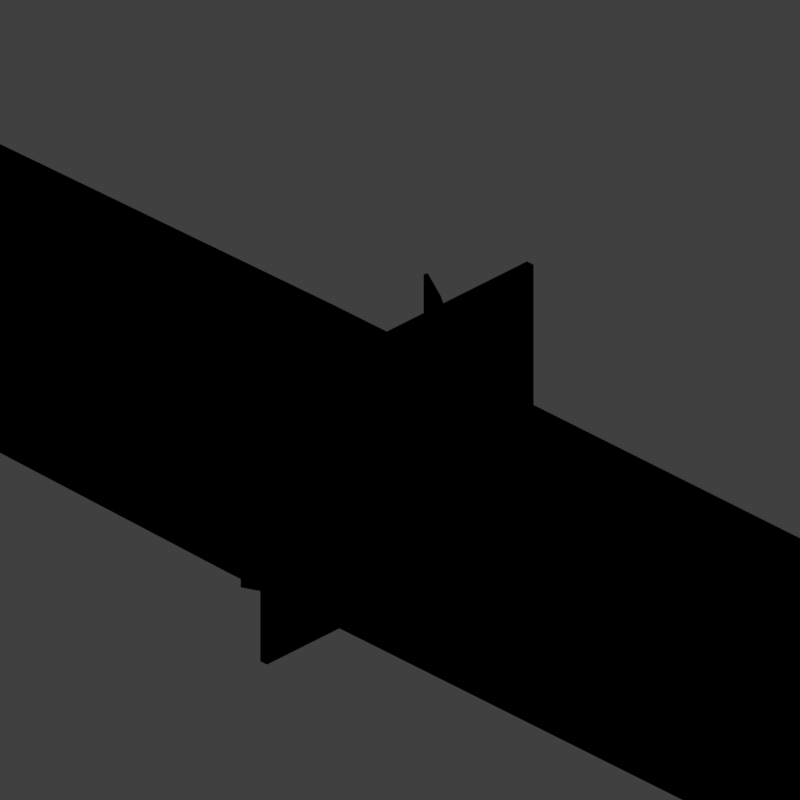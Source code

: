 # Source: WALLCBDR_V001.blend  (saved by Blender 2.79.0; exported with 4.5.12 LTS)
import bpy
from mathutils import Matrix  # noqa: F401  (used for matrix-valued properties, if any)

bpy.ops.wm.read_factory_settings(use_empty=True)
scene = bpy.context.scene
scene.name = 'Scene'

# ---- collections
col_collection_1 = bpy.data.collections.new('Collection 1'); scene.collection.children.link(col_collection_1)

# ---- materials (node trees are filled in below, after node groups)
mat_material_002 = bpy.data.materials.new('Material.002')
mat_material_002.alpha_threshold = 0.0
mat_material_002.use_transparent_shadow = False
mat_material_002.roughness = 0.5
mat_material_002.specular_intensity = 0.0
mat_castle_wall = bpy.data.materials.new('Castle_Wall')
mat_castle_wall.alpha_threshold = 0.0
mat_castle_wall.use_transparent_shadow = False
mat_castle_wall.diffuse_color = (0.5409, 0.3958, 0.2498, 1.0)
mat_castle_wall.specular_color = (0.6819, 0.6819, 0.6819)
mat_castle_wall.roughness = 0.5
mat_castle_wall.specular_intensity = 1.0

# ---- material node trees

# ---- world
world_world = bpy.data.worlds.new('World'); scene.world = world_world
world_world.color = (0.05088, 0.05088, 0.05088)
world_world.use_sun_shadow = False
world_world.sun_shadow_jitter_overblur = 0.0
world_world.cycles.sampling_method = 'MANUAL'
world_world.light_settings.distance = 0.0

# ---- cameras
cam_camera = bpy.data.cameras.new('Camera')
cam_camera.type = 'ORTHO'
cam_camera.sensor_fit = 'HORIZONTAL'
cam_camera.clip_start = 220.0
cam_camera.clip_end = 340.0
cam_camera.lens = 35.0
cam_camera.sensor_width = 1.0
cam_camera.sensor_height = 18.0
cam_camera.ortho_scale = 8.486
cam_camera.shift_x = -0.000345
cam_camera.shift_y = 0.25
cam_camera.dof.focus_distance = 0.0
cam_camera.dof.aperture_fstop = 128.0
cam_camera.dof.aperture_blades = 6

# ---- lights
light_lightdome = bpy.data.lights.new('LightDome', 'SUN')
light_lightdome.transmission_factor = 0.0
light_lightdome.angle = 0.1993
light_lightdome.energy = 0.1
light_lightdome.shadow_buffer_clip_start = 0.5
light_lightdome.shadow_soft_size = 0.1
light_lightdome.shadow_cascade_max_distance = 1000.0
light_fillerlight = bpy.data.lights.new('FillerLight', 'SUN')
light_fillerlight.transmission_factor = 0.0
light_fillerlight.angle = 0.1993
light_fillerlight.energy = 0.5
light_fillerlight.shadow_buffer_clip_start = 0.5
light_fillerlight.shadow_soft_size = 0.1
light_fillerlight.shadow_cascade_max_distance = 1000.0
light_mainlight = bpy.data.lights.new('MainLight', 'SUN')
light_mainlight.transmission_factor = 0.0
light_mainlight.angle = 0.9273
light_mainlight.energy = 1.3
light_mainlight.shadow_buffer_clip_start = 0.5
light_mainlight.shadow_soft_size = 0.5
light_mainlight.shadow_cascade_max_distance = 1000.0

# ---- meshes
me_cylinder = bpy.data.meshes.new('Cylinder')
me_cylinder.from_pydata([(0.0, 1.0, -1.0), (0.0, 1.0, 1.0), (0.3827, 0.9239, -1.0), (0.3827, 0.9239, 1.0), (0.7071, 0.7071, -1.0), (0.7071, 0.7071, 1.0), (0.9239, 0.3827, -1.0), (0.9239, 0.3827, 1.0), (1.0, -4.371e-08, -1.0), (1.0, -4.371e-08, 1.0), (0.0, 4.371e-08, 1.0), (0.0, -4.371e-08, -1.0), (-1.0, -2.0, 1.0), (-1.0, -2.0, -1.0), (1.0, -2.0, 1.0), (1.0, -2.0, -1.0), (-1.0, 1.192e-08, -1.0), (-1.0, 1.192e-08, 1.0), (-0.9239, 0.3827, -1.0), (-0.9239, 0.3827, 1.0), (-0.7071, 0.7071, -1.0), (-0.7071, 0.7071, 1.0), (-0.3827, 0.9239, -1.0), (-0.3827, 0.9239, 1.0), (0.0, -2.0, 1.0), (0.0, -2.0, -1.0)], [], [(0, 1, 3, 2), (2, 3, 5, 4), (4, 5, 7, 6), (6, 7, 9, 8), (22, 0, 11), (3, 1, 10), (19, 17, 10), (7, 5, 10), (13, 16, 11, 25), (8, 9, 14, 15), (17, 16, 13, 12), (17, 12, 24, 10), (16, 17, 19, 18), (18, 19, 21, 20), (6, 8, 11), (20, 21, 23, 22), (22, 23, 1, 0), (1, 23, 10), (18, 20, 11), (9, 7, 10), (21, 19, 10), (2, 4, 11), (5, 3, 10), (14, 9, 10, 24), (20, 22, 11), (8, 15, 25, 11), (23, 21, 10), (4, 6, 11), (0, 2, 11), (16, 18, 11), (15, 14, 24, 25), (12, 13, 25, 24)])
me_cylinder.use_remesh_preserve_volume = False
me_cylinder.use_remesh_preserve_attributes = False
me_cylinder.use_mirror_vertex_groups = False
me_cylinder.update()
me_cylinder_002 = bpy.data.meshes.new('Cylinder.002')
me_cylinder_002.from_pydata([(1.0, 3.0, 5.96e-09), (1.0, 3.0, 0.05), (0.6173, 2.924, 5.96e-09), (0.6173, 2.924, 0.05), (0.2929, 2.707, 5.96e-09), (0.2929, 2.707, 0.05), (0.07612, 2.383, 5.96e-09), (0.07612, 2.383, 0.05), (0.0, 2.0, 5.96e-09), (0.0, 2.0, 0.05), (1.0, 2.0, 0.05), (1.0, 2.0, 5.96e-09), (0.0, 0.3, 0.05), (0.0, 0.3, -1.292e-09), (1.0, 0.3, 0.05), (1.0, 0.3, -1.292e-09)], [], [(0, 2, 3, 1), (2, 4, 5, 3), (4, 6, 7, 5), (6, 8, 9, 7), (0, 1, 10, 11), (3, 10, 1), (7, 10, 5), (8, 13, 12, 9), (6, 11, 8), (15, 11, 10, 14), (9, 10, 7), (2, 11, 4), (5, 10, 3), (12, 14, 10, 9), (8, 11, 15, 13), (4, 11, 6), (0, 11, 2), (13, 15, 14, 12)])
me_cylinder_002.use_remesh_preserve_volume = False
me_cylinder_002.use_remesh_preserve_attributes = False
me_cylinder_002.use_mirror_vertex_groups = False
me_cylinder_002.update()
me_cylinder_001 = bpy.data.meshes.new('Cylinder.001')
me_cylinder_001.from_pydata([(-1.0, 3.0, 5.96e-09), (-1.0, 3.0, 0.05), (-0.6173, 2.924, 5.96e-09), (-0.6173, 2.924, 0.05), (-0.2929, 2.707, 5.96e-09), (-0.2929, 2.707, 0.05), (-0.07612, 2.383, 5.96e-09), (-0.07612, 2.383, 0.05), (0.0, 2.0, 5.96e-09), (0.0, 2.0, 0.05), (-1.0, 2.0, 0.05), (-1.0, 2.0, 5.96e-09), (0.0, 0.3, 0.05), (0.0, 0.3, -5.663e-09), (-1.0, 0.3, 0.05), (-1.0, 0.3, -5.663e-09)], [], [(0, 1, 3, 2), (2, 3, 5, 4), (4, 5, 7, 6), (6, 7, 9, 8), (0, 11, 10, 1), (3, 1, 10), (7, 5, 10), (8, 9, 12, 13), (6, 8, 11), (15, 14, 10, 11), (9, 7, 10), (2, 4, 11), (5, 3, 10), (12, 9, 10, 14), (8, 13, 15, 11), (4, 6, 11), (0, 2, 11), (13, 12, 14, 15)])
me_cylinder_001.use_remesh_preserve_volume = False
me_cylinder_001.use_remesh_preserve_attributes = False
me_cylinder_001.use_mirror_vertex_groups = False
me_cylinder_001.update()
me_cylinder_003 = bpy.data.meshes.new('Cylinder.003')
me_cylinder_003.from_pydata([(0.0, 2.663, 1.0), (0.0, -1722.0, 1.0), (0.3827, 2.663, 0.9239), (0.3827, -1722.0, 0.9239), (0.7071, 2.663, 0.7071), (0.7071, -1722.0, 0.7071), (0.9239, 2.663, 0.3827), (0.9239, -1722.0, 0.3827), (1.0, 2.663, -1.22e-07), (1.0, -1722.0, -2.384e-07), (0.0, -1722.0, -2.384e-07), (-1.0, -1722.0, -2.168), (-1.0, 2.663, -2.168), (1.0, -1722.0, -2.168), (1.0, 2.663, -2.168), (-1.0, 2.663, -1.22e-07), (-1.0, -1722.0, -2.384e-07), (-0.9239, 2.663, 0.3827), (-0.9239, -1722.0, 0.3827), (-0.7071, 2.663, 0.7071), (-0.7071, -1722.0, 0.7071), (-0.3827, 2.663, 0.9239), (-0.3827, -1722.0, 0.9239), (0.0, -1722.0, -2.168), (0.0, 2.663, -2.168), (0.0, 45.47, 1.001), (0.1033, 45.47, 0.9246), (0.1909, 45.47, 0.7077), (0.2494, 45.47, 0.3833), (0.27, 45.47, 0.0004852), (0.27, 45.47, -2.187), (-0.27, 45.47, 0.0004852), (-0.27, 45.47, -2.187), (-0.2494, 45.47, 0.3833), (-0.1909, 45.47, 0.7078), (-0.1033, 45.47, 0.9246), (0.0, 45.47, -2.187), (0.0, 45.47, 0.0004852)], [], [(0, 1, 3, 2), (2, 3, 5, 4), (4, 5, 7, 6), (6, 7, 9, 8), (2, 4, 27, 26), (3, 1, 10), (18, 16, 10), (7, 5, 10), (14, 24, 36, 30), (8, 9, 13, 14), (16, 15, 12, 11), (16, 11, 23, 10), (15, 16, 18, 17), (17, 18, 20, 19), (8, 14, 30, 29), (19, 20, 22, 21), (21, 22, 1, 0), (1, 22, 10), (24, 12, 32, 36), (9, 7, 10), (20, 18, 10), (4, 6, 28, 27), (5, 3, 10), (13, 9, 10, 23), (0, 2, 26, 25), (6, 8, 29, 28), (22, 20, 10), (15, 17, 33, 31), (17, 19, 34, 33), (19, 21, 35, 34), (14, 13, 23, 24), (11, 12, 24, 23), (35, 25, 37), (32, 31, 37, 36), (28, 29, 37), (33, 34, 37), (26, 27, 37), (34, 35, 37), (29, 30, 36, 37), (27, 28, 37), (25, 26, 37), (31, 33, 37), (12, 15, 31, 32), (21, 0, 25, 35)])
me_cylinder_003.materials.append(mat_material_002)
me_cylinder_003.use_remesh_preserve_volume = False
me_cylinder_003.use_remesh_preserve_attributes = False
me_cylinder_003.use_mirror_vertex_groups = False
me_cylinder_003.update()
me_cube_000 = bpy.data.meshes.new('Cube.000')
me_cube_000.from_pydata([(-2.0, 0.1, 0.0), (-2.0, 0.1, 1.633), (2.0, 0.1, 0.0), (-2.0, 0.1, 3.266), (2.0, 0.1, 1.633), (2.0, 0.1, 3.266), (-2.0, -3.033e-07, 0.0), (-2.0, -3.033e-07, 1.633), (2.0, 3.046e-07, 3.266), (2.0, 3.007e-07, 0.0), (2.0, 3.007e-07, 1.633), (-2.0, -2.993e-07, 3.266)], [], [(6, 7, 1, 0), (0, 1, 4, 2), (6, 0, 2, 9), (9, 2, 4, 10), (10, 8, 11, 7), (7, 11, 3, 1), (1, 3, 5, 4), (3, 11, 8, 5), (10, 4, 5, 8), (9, 10, 7, 6)])
_uv = me_cube_000.uv_layers.new(name='UVMap')
_uv.uv.foreach_set('vector', [-1.15, -0.03166, -0.4083, -0.03168, -0.4083, 0.01374, -1.15, 0.01375, 1.0, 0.0, 1.0, 1.0, 2.063e-07, 1.0, 3.438e-07, 0.0, -1.15, 0.05931, -1.15, 0.01389, 0.6668, 0.01389, 0.6668, 0.05931, 2.15, -0.03169, 2.15, 0.01373, 1.408, 0.01372, 1.408, -0.03169, 1.0, 0.0, 1.0, 1.0, 2.063e-07, 1.0, 3.438e-07, 0.0, -1.15, -0.03166, -0.4083, -0.03168, -0.4083, 0.01374, -1.15, 0.01375, 1.0, 0.0, 1.0, 1.0, 2.063e-07, 1.0, 3.438e-07, 0.0, -0.4083, 0.01374, -0.4083, -0.03168, 1.408, -0.03169, 1.408, 0.01372, 2.15, -0.03169, 2.15, 0.01373, 1.408, 0.01372, 1.408, -0.03169, 1.0, 0.0, 1.0, 1.0, 2.063e-07, 1.0, 3.438e-07, 0.0])
me_cube_000.materials.append(mat_castle_wall)
me_cube_000.use_remesh_preserve_volume = False
me_cube_000.use_remesh_preserve_attributes = False
me_cube_000.use_mirror_vertex_groups = False
me_cube_000.update()
lat_lattice_001 = bpy.data.lattices.new('Lattice.001')
lat_lattice_001.interpolation_type_u = 'KEY_LINEAR'
lat_lattice_001.interpolation_type_v = 'KEY_LINEAR'
lat_lattice_001.interpolation_type_w = 'KEY_LINEAR'
lat_lattice_001.points.foreach_set('co_deform', [-0.5, -0.5, -0.5, 0.5, -0.5, -0.5, -0.5, 0.5, -0.5, 0.5, 0.5, -0.5, -0.5, -0.5, 0.5, 0.5, -0.5, 0.5, -0.5, 0.5, 0.5, 0.5, 0.5, 0.5])

# ---- objects
ob_cylinder = bpy.data.objects.new('Cylinder', me_cylinder)
ob_rig = bpy.data.objects.new('Rig', None)
ob_verticaljoint = bpy.data.objects.new('VerticalJoint', None)
ob_constraint = bpy.data.objects.new('constraint', None)
ob_empty = bpy.data.objects.new('Empty', None)
ob_cylinder_002 = bpy.data.objects.new('Cylinder.002', me_cylinder_002)
ob_cylinder_001 = bpy.data.objects.new('Cylinder.001', me_cylinder_001)
ob_lightdome = bpy.data.objects.new('LightDome', light_lightdome)
ob_fillerlight = bpy.data.objects.new('FillerLight', light_fillerlight)
ob_mainlight = bpy.data.objects.new('Mainlight', light_mainlight)
ob_camera = bpy.data.objects.new('Camera', cam_camera)
ob_cylinder_003 = bpy.data.objects.new('Cylinder.003', me_cylinder_003)
ob_lattice = bpy.data.objects.new('Lattice', lat_lattice_001)
ob_wall_002 = bpy.data.objects.new('Wall.002', me_cube_000)

# ---- transforms, parenting, visibility, modifiers, constraints
ob_cylinder.location = (0.0, 0.0, 2.0)
ob_cylinder.rotation_euler = (1.571, -0.0, 0.0)
ob_cylinder.hide_viewport = True
ob_cylinder.hide_render = True
ob_cylinder.lineart.crease_threshold = 0.0
ob_rig.location = (0.0, 0.0, 0.0)
ob_rig.rotation_mode = 'YXZ'
ob_rig.rotation_euler = (0.0, 0.0, -0.7854)
ob_rig.empty_image_offset = (0.0, 0.0)
ob_rig.lineart.crease_threshold = 0.0
ob_verticaljoint.parent = ob_rig
ob_verticaljoint.location = (0.0, 0.0, 0.0)
ob_verticaljoint.empty_image_offset = (0.0, 0.0)
ob_verticaljoint.lineart.crease_threshold = 0.0
ob_constraint.parent = ob_verticaljoint
ob_constraint.matrix_parent_inverse = Matrix(((0.7071, -0.7071, 0.0, 0.0), (0.7071, 0.7071, 0.0, 0.0), (0.0, 0.0, 1.0, 0.0), (0.0, 0.0, 0.0, 1.0)))
ob_constraint.location = (0.0, 0.0, 0.0)
ob_constraint.rotation_euler = (0.0, -0.0, -2.356)
ob_constraint.empty_image_offset = (0.0, 0.0)
ob_constraint.lineart.crease_threshold = 0.0
ob_empty.location = (0.0, 0.0, 0.0)
ob_empty.empty_image_offset = (0.0, 0.0)
ob_empty.lineart.crease_threshold = 0.0
_c = ob_empty.constraints.new('TRANSFORM'); _c.name = 'Transformation'
_c.target = ob_constraint
_c.map_from = 'ROTATION'
_c.map_to_y_from = 'Z'
_c.to_max_y = 0.04
_c.from_min_z_rot = -0.7854
_c.from_min_x_scale = 0.0
_c.from_min_y_scale = 0.0
_c.from_min_z_scale = 0.0
_c.from_max_x_scale = 0.0
_c.from_max_y_scale = 0.0
_c.from_max_z_scale = 0.0
_c.to_min_x_scale = 0.0
_c.to_min_y_scale = 0.0
_c.to_min_z_scale = 0.0
_c.to_max_x_scale = 0.0
_c.to_max_y_scale = 0.0
_c.to_max_z_scale = 0.0
ob_cylinder_002.parent = ob_empty
ob_cylinder_002.location = (-1.0, 0.075, 1.192e-07)
ob_cylinder_002.rotation_euler = (1.571, -0.0, 1.988)
ob_cylinder_002.lineart.crease_threshold = 0.0
ob_cylinder_001.parent = ob_empty
ob_cylinder_001.location = (1.0, 0.075, 1.192e-07)
ob_cylinder_001.rotation_euler = (1.571, -0.0, -1.988)
ob_cylinder_001.lineart.crease_threshold = 0.0
ob_lightdome.parent = ob_verticaljoint
ob_lightdome.location = (0.0, 0.0, 0.0)
ob_lightdome.hide_viewport = True
ob_lightdome.hide_select = True
ob_lightdome.lineart.crease_threshold = 0.0
ob_fillerlight.parent = ob_verticaljoint
ob_fillerlight.location = (0.0, 0.0, 0.0)
ob_fillerlight.rotation_euler = (0.0, -1.265, 2.007)
ob_fillerlight.hide_viewport = True
ob_fillerlight.hide_select = True
ob_fillerlight.lineart.crease_threshold = 0.0
ob_mainlight.parent = ob_verticaljoint
ob_mainlight.location = (0.0, 0.0, 0.0)
ob_mainlight.rotation_euler = (1.178, 0.0, 1.571)
ob_mainlight.hide_viewport = True
ob_mainlight.hide_select = True
ob_mainlight.lineart.crease_threshold = 0.0
ob_camera.parent = ob_verticaljoint
ob_camera.location = (0.0, -241.9, 139.7)
ob_camera.rotation_euler = (1.047, 0.0, 0.0)
ob_camera.hide_select = True
ob_camera.lineart.crease_threshold = 0.0
ob_cylinder_003.location = (0.0, 0.0, 2.0)
ob_cylinder_003.scale = (0.92, 0.6171, 0.92)
ob_cylinder_003.pass_index = 1
ob_cylinder_003.lineart.crease_threshold = 0.0
ob_lattice.location = (0.0, 0.0, 2.0)
ob_lattice.scale = (4.0, 4.0, 4.0)
ob_lattice.lineart.crease_threshold = 0.0
ob_wall_002.parent = ob_empty
ob_wall_002.location = (4.768e-07, 0.0, 0.0)
ob_wall_002.lock_rotations_4d = False
ob_wall_002.empty_display_type = 'ARROWS'
ob_wall_002.lineart.crease_threshold = 0.0
_m = ob_wall_002.modifiers.new('Lattice', 'LATTICE')
_m.object = ob_lattice
_m = ob_wall_002.modifiers.new('Boolean', 'BOOLEAN')
_m.object = ob_cylinder
_m.solver = 'FAST'

# ---- collection membership
col_collection_1.objects.link(ob_cylinder)
col_collection_1.objects.link(ob_rig)
col_collection_1.objects.link(ob_verticaljoint)
col_collection_1.objects.link(ob_constraint)
col_collection_1.objects.link(ob_empty)
col_collection_1.objects.link(ob_cylinder_002)
col_collection_1.objects.link(ob_cylinder_001)
col_collection_1.objects.link(ob_lightdome)
col_collection_1.objects.link(ob_fillerlight)
col_collection_1.objects.link(ob_mainlight)
col_collection_1.objects.link(ob_camera)
col_collection_1.objects.link(ob_cylinder_003)
col_collection_1.objects.link(ob_lattice)
col_collection_1.objects.link(ob_wall_002)
def _layer_coll(name, lc=None):
    lc = lc or bpy.context.view_layer.layer_collection
    for c in lc.children:
        if c.name == name: return c
        r = _layer_coll(name, c)
        if r: return r
_layer_coll('Collection 1').holdout = True

# ---- scene / render settings (as saved in the file)
scene.camera = ob_camera
scene.frame_start = 0; scene.frame_end = 5; scene.frame_set(4)
scene.render.engine = 'BLENDER_EEVEE_NEXT'
scene.render.image_settings.compression = 0
scene.render.resolution_x = 96
scene.render.resolution_y = 96
scene.render.dither_intensity = 0.0
scene.render.film_transparent = True
scene.cycles.use_denoising = False
scene.cycles.samples = 128
scene.cycles.sampling_pattern = 'TABULATED_SOBOL'
scene.cycles.use_adaptive_sampling = False
scene.cycles.use_light_tree = False
scene.cycles.blur_glossy = 0.0
scene.cycles.sample_clamp_indirect = 0.0
scene.view_settings.view_transform = 'Standard'
bpy.context.view_layer.update()
